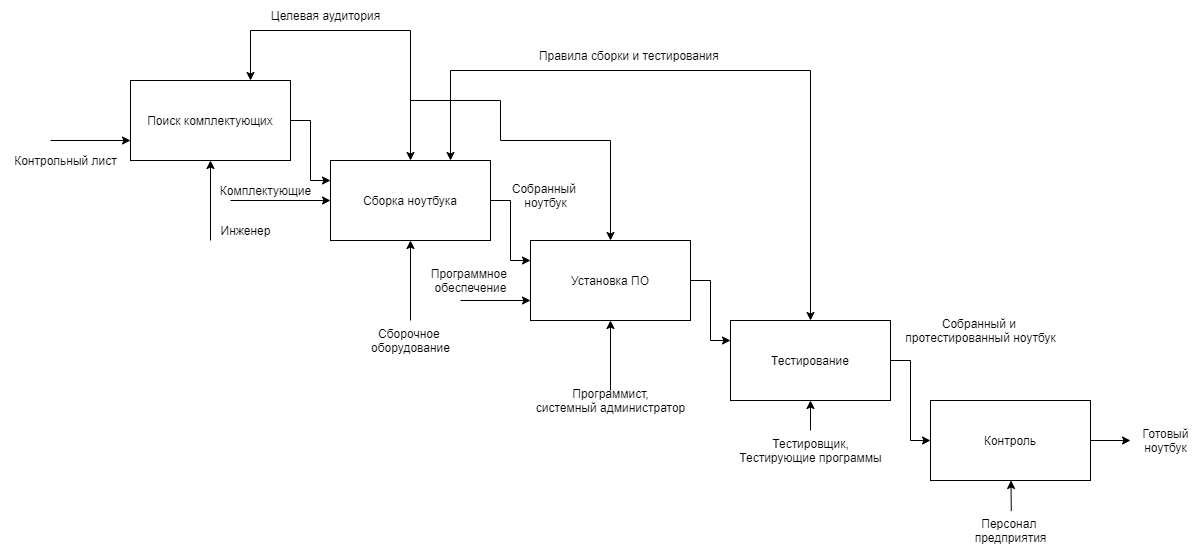

The diagram above was exported from draw.io. Its source (the exported page's mxGraphModel, read from the mxfile embedded in the PNG):
<mxGraphModel dx="1024" dy="592" grid="1" gridSize="10" guides="1" tooltips="1" connect="1" arrows="1" fold="1" page="1" pageScale="1" pageWidth="1169" pageHeight="827" math="0" shadow="0">
  <root>
    <mxCell id="0" />
    <mxCell id="1" parent="0" />
    <mxCell id="q_ooltWv_Ij3dMyRU3M8-57" style="edgeStyle=orthogonalEdgeStyle;rounded=0;orthogonalLoop=1;jettySize=auto;html=1;exitX=1;exitY=0.5;exitDx=0;exitDy=0;entryX=0;entryY=0.25;entryDx=0;entryDy=0;" parent="1" source="q_ooltWv_Ij3dMyRU3M8-4" target="q_ooltWv_Ij3dMyRU3M8-9" edge="1">
      <mxGeometry relative="1" as="geometry" />
    </mxCell>
    <mxCell id="q_ooltWv_Ij3dMyRU3M8-4" value="Поиск комплектующих" style="rounded=0;whiteSpace=wrap;html=1;" parent="1" vertex="1">
      <mxGeometry x="280" y="200" width="160" height="80" as="geometry" />
    </mxCell>
    <mxCell id="4C3OkG2q4DvK9nhhBB_R-2" style="edgeStyle=orthogonalEdgeStyle;rounded=0;orthogonalLoop=1;jettySize=auto;html=1;exitX=1;exitY=0.5;exitDx=0;exitDy=0;entryX=0;entryY=0.25;entryDx=0;entryDy=0;" parent="1" source="q_ooltWv_Ij3dMyRU3M8-9" target="4C3OkG2q4DvK9nhhBB_R-1" edge="1">
      <mxGeometry relative="1" as="geometry" />
    </mxCell>
    <mxCell id="q_ooltWv_Ij3dMyRU3M8-9" value="Сборка ноутбука" style="rounded=0;whiteSpace=wrap;html=1;" parent="1" vertex="1">
      <mxGeometry x="480" y="280" width="160" height="80" as="geometry" />
    </mxCell>
    <mxCell id="q_ooltWv_Ij3dMyRU3M8-23" style="edgeStyle=orthogonalEdgeStyle;rounded=0;orthogonalLoop=1;jettySize=auto;html=1;exitX=1;exitY=0.5;exitDx=0;exitDy=0;entryX=0;entryY=0.5;entryDx=0;entryDy=0;" parent="1" source="q_ooltWv_Ij3dMyRU3M8-17" edge="1" target="hCS9L175WNrLOGPjvin--7">
      <mxGeometry relative="1" as="geometry">
        <mxPoint x="1120" y="480" as="targetPoint" />
        <Array as="points">
          <mxPoint x="1060" y="480" />
          <mxPoint x="1060" y="560" />
        </Array>
      </mxGeometry>
    </mxCell>
    <mxCell id="q_ooltWv_Ij3dMyRU3M8-17" value="Тестирование" style="rounded=0;whiteSpace=wrap;html=1;" parent="1" vertex="1">
      <mxGeometry x="880" y="440" width="160" height="80" as="geometry" />
    </mxCell>
    <mxCell id="q_ooltWv_Ij3dMyRU3M8-24" value="" style="endArrow=classic;html=1;rounded=0;entryX=0.5;entryY=1;entryDx=0;entryDy=0;" parent="1" target="q_ooltWv_Ij3dMyRU3M8-4" edge="1">
      <mxGeometry width="50" height="50" relative="1" as="geometry">
        <mxPoint x="360" y="360" as="sourcePoint" />
        <mxPoint x="930" y="490" as="targetPoint" />
      </mxGeometry>
    </mxCell>
    <mxCell id="q_ooltWv_Ij3dMyRU3M8-25" value="Инженер" style="text;html=1;align=center;verticalAlign=middle;resizable=0;points=[];autosize=1;strokeColor=none;fillColor=none;" parent="1" vertex="1">
      <mxGeometry x="360" y="340" width="70" height="20" as="geometry" />
    </mxCell>
    <mxCell id="q_ooltWv_Ij3dMyRU3M8-27" value="" style="endArrow=classic;html=1;rounded=0;entryX=0.5;entryY=1;entryDx=0;entryDy=0;" parent="1" target="q_ooltWv_Ij3dMyRU3M8-9" edge="1">
      <mxGeometry width="50" height="50" relative="1" as="geometry">
        <mxPoint x="560" y="440" as="sourcePoint" />
        <mxPoint x="930" y="490" as="targetPoint" />
      </mxGeometry>
    </mxCell>
    <mxCell id="q_ooltWv_Ij3dMyRU3M8-28" value="Сборочное&amp;nbsp;&lt;br&gt;оборудование" style="text;html=1;align=center;verticalAlign=middle;resizable=0;points=[];autosize=1;strokeColor=none;fillColor=none;" parent="1" vertex="1">
      <mxGeometry x="510" y="440" width="100" height="40" as="geometry" />
    </mxCell>
    <mxCell id="q_ooltWv_Ij3dMyRU3M8-35" value="Персонал &lt;br&gt;предприятия" style="text;html=1;align=center;verticalAlign=middle;resizable=0;points=[];autosize=1;strokeColor=none;fillColor=none;" parent="1" vertex="1">
      <mxGeometry x="1110" y="630" width="100" height="40" as="geometry" />
    </mxCell>
    <mxCell id="q_ooltWv_Ij3dMyRU3M8-36" value="" style="endArrow=classic;html=1;rounded=0;entryX=0;entryY=0.5;entryDx=0;entryDy=0;" parent="1" target="q_ooltWv_Ij3dMyRU3M8-9" edge="1">
      <mxGeometry width="50" height="50" relative="1" as="geometry">
        <mxPoint x="380" y="320" as="sourcePoint" />
        <mxPoint x="930" y="490" as="targetPoint" />
      </mxGeometry>
    </mxCell>
    <mxCell id="q_ooltWv_Ij3dMyRU3M8-38" value="Комплектующие" style="text;html=1;align=center;verticalAlign=middle;resizable=0;points=[];autosize=1;strokeColor=none;fillColor=none;" parent="1" vertex="1">
      <mxGeometry x="360" y="295" width="110" height="30" as="geometry" />
    </mxCell>
    <mxCell id="q_ooltWv_Ij3dMyRU3M8-39" value="" style="endArrow=classic;html=1;rounded=0;entryX=0.5;entryY=0;entryDx=0;entryDy=0;" parent="1" edge="1" target="q_ooltWv_Ij3dMyRU3M8-17">
      <mxGeometry width="50" height="50" relative="1" as="geometry">
        <mxPoint x="960" y="190" as="sourcePoint" />
        <mxPoint x="800" y="360" as="targetPoint" />
      </mxGeometry>
    </mxCell>
    <mxCell id="q_ooltWv_Ij3dMyRU3M8-42" value="" style="endArrow=classic;html=1;rounded=0;entryX=0.75;entryY=0;entryDx=0;entryDy=0;" parent="1" target="q_ooltWv_Ij3dMyRU3M8-9" edge="1">
      <mxGeometry width="50" height="50" relative="1" as="geometry">
        <mxPoint x="960" y="190" as="sourcePoint" />
        <mxPoint x="850" y="110" as="targetPoint" />
        <Array as="points">
          <mxPoint x="600" y="190" />
        </Array>
      </mxGeometry>
    </mxCell>
    <mxCell id="q_ooltWv_Ij3dMyRU3M8-43" value="Правила сборки и тестирования&amp;nbsp;" style="text;html=1;align=center;verticalAlign=middle;resizable=0;points=[];autosize=1;strokeColor=none;fillColor=none;" parent="1" vertex="1">
      <mxGeometry x="675" y="160" width="210" height="30" as="geometry" />
    </mxCell>
    <mxCell id="q_ooltWv_Ij3dMyRU3M8-49" value="Собранный и&amp;nbsp;&lt;br&gt;протестированный ноутбук" style="text;html=1;align=center;verticalAlign=middle;resizable=0;points=[];autosize=1;strokeColor=none;fillColor=none;" parent="1" vertex="1">
      <mxGeometry x="1045" y="430" width="170" height="40" as="geometry" />
    </mxCell>
    <mxCell id="q_ooltWv_Ij3dMyRU3M8-53" value="Собранный &lt;br&gt;ноутбук" style="text;html=1;align=center;verticalAlign=middle;resizable=0;points=[];autosize=1;strokeColor=none;fillColor=none;" parent="1" vertex="1">
      <mxGeometry x="650" y="295" width="90" height="40" as="geometry" />
    </mxCell>
    <mxCell id="4C3OkG2q4DvK9nhhBB_R-17" style="edgeStyle=orthogonalEdgeStyle;rounded=0;orthogonalLoop=1;jettySize=auto;html=1;exitX=1;exitY=0.5;exitDx=0;exitDy=0;entryX=0;entryY=0.25;entryDx=0;entryDy=0;" parent="1" source="4C3OkG2q4DvK9nhhBB_R-1" target="q_ooltWv_Ij3dMyRU3M8-17" edge="1">
      <mxGeometry relative="1" as="geometry" />
    </mxCell>
    <mxCell id="4C3OkG2q4DvK9nhhBB_R-1" value="Установка ПО" style="rounded=0;whiteSpace=wrap;html=1;" parent="1" vertex="1">
      <mxGeometry x="680" y="360" width="160" height="80" as="geometry" />
    </mxCell>
    <mxCell id="4C3OkG2q4DvK9nhhBB_R-4" value="" style="endArrow=classic;html=1;rounded=0;entryX=0.5;entryY=1;entryDx=0;entryDy=0;" parent="1" target="4C3OkG2q4DvK9nhhBB_R-1" edge="1">
      <mxGeometry width="50" height="50" relative="1" as="geometry">
        <mxPoint x="760" y="510" as="sourcePoint" />
        <mxPoint x="780" y="360" as="targetPoint" />
      </mxGeometry>
    </mxCell>
    <mxCell id="4C3OkG2q4DvK9nhhBB_R-6" value="" style="endArrow=classic;html=1;rounded=0;entryX=0.75;entryY=0;entryDx=0;entryDy=0;" parent="1" target="q_ooltWv_Ij3dMyRU3M8-4" edge="1">
      <mxGeometry width="50" height="50" relative="1" as="geometry">
        <mxPoint x="400" y="150" as="sourcePoint" />
        <mxPoint x="780" y="260" as="targetPoint" />
      </mxGeometry>
    </mxCell>
    <mxCell id="4C3OkG2q4DvK9nhhBB_R-8" value="" style="endArrow=classic;html=1;rounded=0;entryX=0.5;entryY=0;entryDx=0;entryDy=0;" parent="1" edge="1" target="4C3OkG2q4DvK9nhhBB_R-1">
      <mxGeometry width="50" height="50" relative="1" as="geometry">
        <mxPoint x="400" y="150" as="sourcePoint" />
        <mxPoint x="680" y="420" as="targetPoint" />
        <Array as="points">
          <mxPoint x="560" y="150" />
          <mxPoint x="560" y="220" />
          <mxPoint x="650" y="220" />
          <mxPoint x="650" y="260" />
          <mxPoint x="760" y="260" />
        </Array>
      </mxGeometry>
    </mxCell>
    <mxCell id="4C3OkG2q4DvK9nhhBB_R-12" value="Целевая аудитория" style="text;html=1;align=center;verticalAlign=middle;resizable=0;points=[];autosize=1;strokeColor=none;fillColor=none;" parent="1" vertex="1">
      <mxGeometry x="410" y="120" width="130" height="30" as="geometry" />
    </mxCell>
    <mxCell id="4C3OkG2q4DvK9nhhBB_R-13" value="" style="endArrow=classic;html=1;rounded=0;" parent="1" edge="1">
      <mxGeometry width="50" height="50" relative="1" as="geometry">
        <mxPoint x="200" y="260" as="sourcePoint" />
        <mxPoint x="280" y="260" as="targetPoint" />
      </mxGeometry>
    </mxCell>
    <mxCell id="4C3OkG2q4DvK9nhhBB_R-14" value="Контрольный лист" style="text;html=1;align=center;verticalAlign=middle;resizable=0;points=[];autosize=1;strokeColor=none;fillColor=none;" parent="1" vertex="1">
      <mxGeometry x="150" y="265" width="130" height="30" as="geometry" />
    </mxCell>
    <mxCell id="4C3OkG2q4DvK9nhhBB_R-18" value="Готовый&lt;br&gt;ноутбук" style="text;html=1;align=center;verticalAlign=middle;resizable=0;points=[];autosize=1;strokeColor=none;fillColor=none;" parent="1" vertex="1">
      <mxGeometry x="1280" y="540" width="70" height="40" as="geometry" />
    </mxCell>
    <mxCell id="hCS9L175WNrLOGPjvin--2" value="Программист,&lt;br&gt;системный администратор" style="text;html=1;align=center;verticalAlign=middle;resizable=0;points=[];autosize=1;" vertex="1" parent="1">
      <mxGeometry x="675" y="505" width="170" height="30" as="geometry" />
    </mxCell>
    <mxCell id="hCS9L175WNrLOGPjvin--3" value="" style="endArrow=classic;html=1;entryX=0;entryY=0.5;entryDx=0;entryDy=0;" edge="1" parent="1">
      <mxGeometry width="50" height="50" relative="1" as="geometry">
        <mxPoint x="610" y="420" as="sourcePoint" />
        <mxPoint x="680" y="420" as="targetPoint" />
      </mxGeometry>
    </mxCell>
    <mxCell id="hCS9L175WNrLOGPjvin--4" value="Программное&amp;nbsp;&lt;br&gt;обеспечение" style="text;html=1;align=center;verticalAlign=middle;resizable=0;points=[];autosize=1;" vertex="1" parent="1">
      <mxGeometry x="575" y="385" width="90" height="30" as="geometry" />
    </mxCell>
    <mxCell id="hCS9L175WNrLOGPjvin--5" value="" style="edgeStyle=orthogonalEdgeStyle;rounded=0;orthogonalLoop=1;jettySize=auto;html=1;" edge="1" parent="1" source="q_ooltWv_Ij3dMyRU3M8-31" target="q_ooltWv_Ij3dMyRU3M8-17">
      <mxGeometry relative="1" as="geometry" />
    </mxCell>
    <mxCell id="q_ooltWv_Ij3dMyRU3M8-31" value="Тестировщик,&lt;br&gt;Тестирующие программы" style="text;html=1;align=center;verticalAlign=middle;resizable=0;points=[];autosize=1;strokeColor=none;fillColor=none;" parent="1" vertex="1">
      <mxGeometry x="875" y="550" width="170" height="40" as="geometry" />
    </mxCell>
    <mxCell id="hCS9L175WNrLOGPjvin--7" value="Контроль" style="rounded=0;whiteSpace=wrap;html=1;" vertex="1" parent="1">
      <mxGeometry x="1080" y="520" width="160" height="80" as="geometry" />
    </mxCell>
    <mxCell id="hCS9L175WNrLOGPjvin--8" value="" style="endArrow=classic;html=1;exitX=0.508;exitY=0.015;exitDx=0;exitDy=0;exitPerimeter=0;" edge="1" parent="1" source="q_ooltWv_Ij3dMyRU3M8-35" target="hCS9L175WNrLOGPjvin--7">
      <mxGeometry width="50" height="50" relative="1" as="geometry">
        <mxPoint x="1130" y="550" as="sourcePoint" />
        <mxPoint x="1180" y="500" as="targetPoint" />
      </mxGeometry>
    </mxCell>
    <mxCell id="hCS9L175WNrLOGPjvin--9" value="" style="endArrow=classic;html=1;exitX=1;exitY=0.5;exitDx=0;exitDy=0;" edge="1" parent="1" source="hCS9L175WNrLOGPjvin--7" target="4C3OkG2q4DvK9nhhBB_R-18">
      <mxGeometry width="50" height="50" relative="1" as="geometry">
        <mxPoint x="1130" y="550" as="sourcePoint" />
        <mxPoint x="1180" y="500" as="targetPoint" />
      </mxGeometry>
    </mxCell>
    <mxCell id="hCS9L175WNrLOGPjvin--10" value="" style="endArrow=classic;html=1;entryX=0.5;entryY=0;entryDx=0;entryDy=0;" edge="1" parent="1" target="q_ooltWv_Ij3dMyRU3M8-9">
      <mxGeometry width="50" height="50" relative="1" as="geometry">
        <mxPoint x="560" y="220" as="sourcePoint" />
        <mxPoint x="530" y="215" as="targetPoint" />
      </mxGeometry>
    </mxCell>
  </root>
</mxGraphModel>